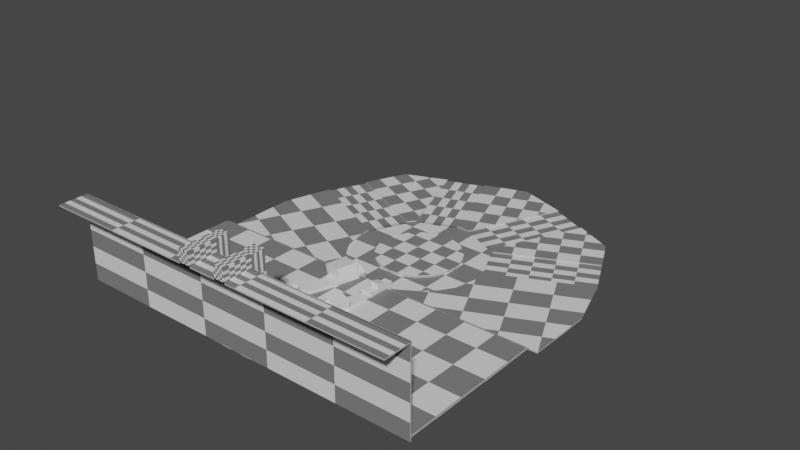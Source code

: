 # Source: level_1_blockout.blend  (saved by Blender 3.6.13; exported with 4.5.12 LTS)
import bpy
from mathutils import Matrix  # noqa: F401  (used for matrix-valued properties, if any)

bpy.ops.wm.read_factory_settings(use_empty=True)
scene = bpy.context.scene
scene.name = 'Scene'

# ---- collections
col_collection_2 = bpy.data.collections.new('Collection 2'); scene.collection.children.link(col_collection_2)

# ---- images (referenced by path relative to the original .blend; pixels are not part of the script)
import os
ASSET_DIR = os.environ.get("B2B_ASSET_DIR", "")  # directory of the original .blend (textures are referenced by path, not embedded)
HERE = os.path.dirname(os.path.abspath(__file__))  # packed textures are extracted next to this script under _unpacked/

def load_image(name, relpath, width, height, colorspace="sRGB"):
    """Load a texture the original file referenced (path relative to the .blend, or extracted next to this script)."""
    p = next((c for c in (os.path.join(HERE, relpath), os.path.join(ASSET_DIR, relpath)) if relpath and os.path.exists(c)), "")
    if p:
        img = bpy.data.images.load(p, check_existing=True)
        img.name = name
    else:  # same state as the original file: an image datablock whose file is absent (Cycles renders it pink)
        img = bpy.data.images.new(name, width, height)
        img.source = "FILE"
        img.filepath = "//" + (relpath or name)
    img.colorspace_settings.name = colorspace
    return img
img_templategrid_albedo_png = load_image('templategrid_albedo.png', 'templategrid_albedo.png', 1024, 1024, 'sRGB')

# ---- materials (node trees are filled in below, after node groups)
mat_material = bpy.data.materials.new('Material')
mat_material.alpha_threshold = 0.0
mat_material.use_transparent_shadow = False
mat_material.roughness = 0.5
mat_material.line_color = (0.0, 0.0, 0.0, 1.0)

# ---- material node trees
mat_material.use_nodes = True; mat_material.node_tree.nodes.clear()
_N = mat_material.node_tree.nodes; _L = mat_material.node_tree.links
n0 = _N.new('ShaderNodeOutputMaterial'); n0.name = 'Material Output'; n0.location = (300, 300)
n1 = _N.new('ShaderNodeBsdfPrincipled'); n1.name = 'Principled BSDF'; n1.location = (10, 300)
n1.distribution = 'GGX'
n1.subsurface_method = 'RANDOM_WALK_SKIN'
n1.inputs[3].default_value = 1.45
n1.inputs[27].default_value = (0.0, 0.0, 0.0, 1.0)
n1.inputs[28].default_value = 1.0
n2 = _N.new('ShaderNodeTexImage'); n2.name = 'Image Texture'; n2.location = (-722, 98)
n2.image = img_templategrid_albedo_png
n3 = _N.new('ShaderNodeTexChecker'); n3.name = 'Checker Texture.001'; n3.location = (-447, 263)
_L.new(n1.outputs[0], n0.inputs[0])
_L.new(n3.outputs[0], n1.inputs[0])
n0.is_active_output = True

# ---- world
world_world = bpy.data.worlds.new('World'); scene.world = world_world
world_world.use_nodes = True; world_world.node_tree.nodes.clear()
_N = world_world.node_tree.nodes; _L = world_world.node_tree.links
n0 = _N.new('ShaderNodeOutputWorld'); n0.name = 'World Output'; n0.location = (300, 300)
n1 = _N.new('ShaderNodeBackground'); n1.name = 'Background'; n1.location = (10, 300)
n1.inputs[0].default_value = (0.05088, 0.05088, 0.05088, 1.0)
_L.new(n1.outputs[0], n0.inputs[0])
n0.is_active_output = True
world_world.color = (0.05088, 0.05088, 0.05088)
world_world.use_sun_shadow = False
world_world.sun_shadow_jitter_overblur = 0.0

# ---- meshes
me_cylinder_003 = bpy.data.meshes.new('Cylinder.003')
me_cylinder_003.from_pydata([(2.98e-08, 1.0, -3.0), (2.98e-08, 1.0, 3.0), (0.1951, 0.9808, -3.0), (0.1951, 0.9808, 3.0), (0.3827, 0.9239, -3.0), (0.3827, 0.9239, 3.0), (0.5556, 0.8315, -3.0), (0.5556, 0.8315, 3.0), (0.7071, 0.7071, -3.0), (0.7071, 0.7071, 3.0), (0.8315, 0.5556, -3.0), (0.8315, 0.5556, 3.0), (0.9239, 0.3827, -3.0), (0.9239, 0.3827, 3.0), (0.9808, 0.1951, -3.0), (0.9808, 0.1951, 3.0), (1.0, -1.431e-06, -3.0), (1.0, -1.431e-06, 3.0), (0.9808, -0.1951, -3.0), (0.9808, -0.1951, 3.0), (0.9239, -0.3827, -3.0), (0.9239, -0.3827, 3.0), (0.8315, -0.5556, -3.0), (0.8315, -0.5556, 3.0), (0.7071, -0.7071, -3.0), (0.7071, -0.7071, 3.0), (0.5556, -0.8315, -3.0), (0.5556, -0.8315, 3.0), (0.3827, -0.9239, -3.0), (0.3827, -0.9239, 3.0), (0.1951, -0.9808, -3.0), (0.1951, -0.9808, 3.0), (2.98e-08, -1.0, -3.0), (2.98e-08, -1.0, 3.0), (-0.1951, -0.9808, -3.0), (-0.1951, -0.9808, 3.0), (-0.3827, -0.9239, -3.0), (-0.3827, -0.9239, 3.0), (-0.5556, -0.8315, -3.0), (-0.5556, -0.8315, 3.0), (-0.7071, -0.7071, -3.0), (-0.7071, -0.7071, 3.0), (-0.8315, -0.5556, -3.0), (-0.8315, -0.5556, 3.0), (-0.9239, -0.3827, -3.0), (-0.9239, -0.3827, 3.0), (-0.9808, -0.1951, -3.0), (-0.9808, -0.1951, 3.0), (-1.0, -1.431e-06, -3.0), (-1.0, -1.431e-06, 3.0), (-0.9808, 0.1951, -3.0), (-0.9808, 0.1951, 3.0), (-0.9239, 0.3827, -3.0), (-0.9239, 0.3827, 3.0), (-0.8315, 0.5556, -3.0), (-0.8315, 0.5556, 3.0), (-0.7071, 0.7071, -3.0), (-0.7071, 0.7071, 3.0), (-0.5556, 0.8315, -3.0), (-0.5556, 0.8315, 3.0), (-0.3827, 0.9239, -3.0), (-0.3827, 0.9239, 3.0), (-0.1951, 0.9808, -3.0), (-0.1951, 0.9808, 3.0)], [], [(0, 1, 3, 2), (2, 3, 5, 4), (4, 5, 7, 6), (6, 7, 9, 8), (8, 9, 11, 10), (10, 11, 13, 12), (12, 13, 15, 14), (14, 15, 17, 16), (16, 17, 19, 18), (18, 19, 21, 20), (20, 21, 23, 22), (22, 23, 25, 24), (24, 25, 27, 26), (26, 27, 29, 28), (28, 29, 31, 30), (30, 31, 33, 32), (32, 33, 35, 34), (34, 35, 37, 36), (36, 37, 39, 38), (38, 39, 41, 40), (40, 41, 43, 42), (42, 43, 45, 44), (44, 45, 47, 46), (46, 47, 49, 48), (48, 49, 51, 50), (50, 51, 53, 52), (52, 53, 55, 54), (54, 55, 57, 56), (56, 57, 59, 58), (58, 59, 61, 60), (3, 1, 63, 61, 59, 57, 55, 53, 51, 49, 47, 45, 43, 41, 39, 37, 35, 33, 31, 29, 27, 25, 23, 21, 19, 17, 15, 13, 11, 9, 7, 5), (60, 61, 63, 62), (62, 63, 1, 0), (0, 2, 4, 6, 8, 10, 12, 14, 16, 18, 20, 22, 24, 26, 28, 30, 32, 34, 36, 38, 40, 42, 44, 46, 48, 50, 52, 54, 56, 58, 60, 62)])
_uv = me_cylinder_003.uv_layers.new(name='UVMap')
_uv.uv.foreach_set('vector', [1.0, 0.5, 1.0, 1.0, 0.9688, 1.0, 0.9688, 0.5, 0.9688, 0.5, 0.9688, 1.0, 0.9375, 1.0, 0.9375, 0.5, 0.9375, 0.5, 0.9375, 1.0, 0.9062, 1.0, 0.9062, 0.5, 0.9062, 0.5, 0.9062, 1.0, 0.875, 1.0, 0.875, 0.5, 0.875, 0.5, 0.875, 1.0, 0.8438, 1.0, 0.8438, 0.5, 0.8438, 0.5, 0.8438, 1.0, 0.8125, 1.0, 0.8125, 0.5, 0.8125, 0.5, 0.8125, 1.0, 0.7812, 1.0, 0.7812, 0.5, 0.7812, 0.5, 0.7812, 1.0, 0.75, 1.0, 0.75, 0.5, 0.75, 0.5, 0.75, 1.0, 0.7188, 1.0, 0.7188, 0.5, 0.7188, 0.5, 0.7188, 1.0, 0.6875, 1.0, 0.6875, 0.5, 0.6875, 0.5, 0.6875, 1.0, 0.6562, 1.0, 0.6562, 0.5, 0.6562, 0.5, 0.6562, 1.0, 0.625, 1.0, 0.625, 0.5, 0.625, 0.5, 0.625, 1.0, 0.5938, 1.0, 0.5938, 0.5, 0.5938, 0.5, 0.5938, 1.0, 0.5625, 1.0, 0.5625, 0.5, 0.5625, 0.5, 0.5625, 1.0, 0.5312, 1.0, 0.5312, 0.5, 0.5312, 0.5, 0.5312, 1.0, 0.5, 1.0, 0.5, 0.5, 0.5, 0.5, 0.5, 1.0, 0.4688, 1.0, 0.4688, 0.5, 0.4688, 0.5, 0.4688, 1.0, 0.4375, 1.0, 0.4375, 0.5, 0.4375, 0.5, 0.4375, 1.0, 0.4062, 1.0, 0.4062, 0.5, 0.4062, 0.5, 0.4062, 1.0, 0.375, 1.0, 0.375, 0.5, 0.375, 0.5, 0.375, 1.0, 0.3438, 1.0, 0.3438, 0.5, 0.3438, 0.5, 0.3438, 1.0, 0.3125, 1.0, 0.3125, 0.5, 0.3125, 0.5, 0.3125, 1.0, 0.2812, 1.0, 0.2812, 0.5, 0.2812, 0.5, 0.2812, 1.0, 0.25, 1.0, 0.25, 0.5, 0.25, 0.5, 0.25, 1.0, 0.2188, 1.0, 0.2188, 0.5, 0.2188, 0.5, 0.2188, 1.0, 0.1875, 1.0, 0.1875, 0.5, 0.1875, 0.5, 0.1875, 1.0, 0.1562, 1.0, 0.1562, 0.5, 0.1562, 0.5, 0.1562, 1.0, 0.125, 1.0, 0.125, 0.5, 0.125, 0.5, 0.125, 1.0, 0.09375, 1.0, 0.09375, 0.5, 0.09375, 0.5, 0.09375, 1.0, 0.0625, 1.0, 0.0625, 0.5, 0.2968, 0.4854, 0.25, 0.49, 0.2032, 0.4854, 0.1582, 0.4717, 0.1167, 0.4496, 0.08029, 0.4197, 0.05045, 0.3833, 0.02827, 0.3418, 0.01461, 0.2968, 0.01, 0.25, 0.01461, 0.2032, 0.02827, 0.1582, 0.05045, 0.1167, 0.08029, 0.08029, 0.1167, 0.05045, 0.1582, 0.02827, 0.2032, 0.01461, 0.25, 0.01, 0.2968, 0.01461, 0.3418, 0.02827, 0.3833, 0.05045, 0.4197, 0.08029, 0.4496, 0.1167, 0.4717, 0.1582, 0.4854, 0.2032, 0.49, 0.25, 0.4854, 0.2968, 0.4717, 0.3418, 0.4496, 0.3833, 0.4197, 0.4197, 0.3833, 0.4496, 0.3418, 0.4717, 0.0625, 0.5, 0.0625, 1.0, 0.03125, 1.0, 0.03125, 0.5, 0.03125, 0.5, 0.03125, 1.0, 0.0, 1.0, 0.0, 0.5, 0.75, 0.49, 0.7968, 0.4854, 0.8418, 0.4717, 0.8833, 0.4496, 0.9197, 0.4197, 0.9496, 0.3833, 0.9717, 0.3418, 0.9854, 0.2968, 0.99, 0.25, 0.9854, 0.2032, 0.9717, 0.1582, 0.9496, 0.1167, 0.9197, 0.08029, 0.8833, 0.05045, 0.8418, 0.02827, 0.7968, 0.01461, 0.75, 0.01, 0.7032, 0.01461, 0.6582, 0.02827, 0.6167, 0.05045, 0.5803, 0.08029, 0.5504, 0.1167, 0.5283, 0.1582, 0.5146, 0.2032, 0.51, 0.25, 0.5146, 0.2968, 0.5283, 0.3418, 0.5504, 0.3833, 0.5803, 0.4197, 0.6167, 0.4496, 0.6582, 0.4717, 0.7032, 0.4854])
me_cylinder_003.materials.append(mat_material)
me_cylinder_003.update()
me_cylinder_004 = bpy.data.meshes.new('Cylinder.004')
me_cylinder_004.from_pydata([(0.0, 1.0, -3.0), (0.0, 1.0, 3.0), (0.1951, 0.9808, -3.0), (0.1951, 0.9808, 3.0), (0.3827, 0.9239, -3.0), (0.3827, 0.9239, 3.0), (0.5556, 0.8315, -3.0), (0.5556, 0.8315, 3.0), (0.7071, 0.7071, -3.0), (0.7071, 0.7071, 3.0), (0.8315, 0.5556, -3.0), (0.8315, 0.5556, 3.0), (0.9239, 0.3827, -3.0), (0.9239, 0.3827, 3.0), (0.9808, 0.1951, -3.0), (0.9808, 0.1951, 3.0), (1.0, -4.768e-07, -3.0), (1.0, -4.768e-07, 3.0), (0.9808, -0.1951, -3.0), (0.9808, -0.1951, 3.0), (0.9239, -0.3827, -3.0), (0.9239, -0.3827, 3.0), (0.8315, -0.5556, -3.0), (0.8315, -0.5556, 3.0), (0.7071, -0.7071, -3.0), (0.7071, -0.7071, 3.0), (0.5556, -0.8315, -3.0), (0.5556, -0.8315, 3.0), (0.3827, -0.9239, -3.0), (0.3827, -0.9239, 3.0), (0.1951, -0.9808, -3.0), (0.1951, -0.9808, 3.0), (0.0, -1.0, -3.0), (0.0, -1.0, 3.0), (-0.1951, -0.9808, -3.0), (-0.1951, -0.9808, 3.0), (-0.3827, -0.9239, -3.0), (-0.3827, -0.9239, 3.0), (-0.5556, -0.8315, -3.0), (-0.5556, -0.8315, 3.0), (-0.7071, -0.7071, -3.0), (-0.7071, -0.7071, 3.0), (-0.8315, -0.5556, -3.0), (-0.8315, -0.5556, 3.0), (-0.9239, -0.3827, -3.0), (-0.9239, -0.3827, 3.0), (-0.9808, -0.1951, -3.0), (-0.9808, -0.1951, 3.0), (-1.0, -4.768e-07, -3.0), (-1.0, -4.768e-07, 3.0), (-0.9808, 0.1951, -3.0), (-0.9808, 0.1951, 3.0), (-0.9239, 0.3827, -3.0), (-0.9239, 0.3827, 3.0), (-0.8315, 0.5556, -3.0), (-0.8315, 0.5556, 3.0), (-0.7071, 0.7071, -3.0), (-0.7071, 0.7071, 3.0), (-0.5556, 0.8315, -3.0), (-0.5556, 0.8315, 3.0), (-0.3827, 0.9239, -3.0), (-0.3827, 0.9239, 3.0), (-0.1951, 0.9808, -3.0), (-0.1951, 0.9808, 3.0)], [], [(0, 1, 3, 2), (2, 3, 5, 4), (4, 5, 7, 6), (6, 7, 9, 8), (8, 9, 11, 10), (10, 11, 13, 12), (12, 13, 15, 14), (14, 15, 17, 16), (16, 17, 19, 18), (18, 19, 21, 20), (20, 21, 23, 22), (22, 23, 25, 24), (24, 25, 27, 26), (26, 27, 29, 28), (28, 29, 31, 30), (30, 31, 33, 32), (32, 33, 35, 34), (34, 35, 37, 36), (36, 37, 39, 38), (38, 39, 41, 40), (40, 41, 43, 42), (42, 43, 45, 44), (44, 45, 47, 46), (46, 47, 49, 48), (48, 49, 51, 50), (50, 51, 53, 52), (52, 53, 55, 54), (54, 55, 57, 56), (56, 57, 59, 58), (58, 59, 61, 60), (3, 1, 63, 61, 59, 57, 55, 53, 51, 49, 47, 45, 43, 41, 39, 37, 35, 33, 31, 29, 27, 25, 23, 21, 19, 17, 15, 13, 11, 9, 7, 5), (60, 61, 63, 62), (62, 63, 1, 0), (0, 2, 4, 6, 8, 10, 12, 14, 16, 18, 20, 22, 24, 26, 28, 30, 32, 34, 36, 38, 40, 42, 44, 46, 48, 50, 52, 54, 56, 58, 60, 62)])
_uv = me_cylinder_004.uv_layers.new(name='UVMap')
_uv.uv.foreach_set('vector', [1.0, 0.5, 1.0, 1.0, 0.9688, 1.0, 0.9688, 0.5, 0.9688, 0.5, 0.9688, 1.0, 0.9375, 1.0, 0.9375, 0.5, 0.9375, 0.5, 0.9375, 1.0, 0.9062, 1.0, 0.9062, 0.5, 0.9062, 0.5, 0.9062, 1.0, 0.875, 1.0, 0.875, 0.5, 0.875, 0.5, 0.875, 1.0, 0.8438, 1.0, 0.8438, 0.5, 0.8438, 0.5, 0.8438, 1.0, 0.8125, 1.0, 0.8125, 0.5, 0.8125, 0.5, 0.8125, 1.0, 0.7812, 1.0, 0.7812, 0.5, 0.7812, 0.5, 0.7812, 1.0, 0.75, 1.0, 0.75, 0.5, 0.75, 0.5, 0.75, 1.0, 0.7188, 1.0, 0.7188, 0.5, 0.7188, 0.5, 0.7188, 1.0, 0.6875, 1.0, 0.6875, 0.5, 0.6875, 0.5, 0.6875, 1.0, 0.6562, 1.0, 0.6562, 0.5, 0.6562, 0.5, 0.6562, 1.0, 0.625, 1.0, 0.625, 0.5, 0.625, 0.5, 0.625, 1.0, 0.5938, 1.0, 0.5938, 0.5, 0.5938, 0.5, 0.5938, 1.0, 0.5625, 1.0, 0.5625, 0.5, 0.5625, 0.5, 0.5625, 1.0, 0.5312, 1.0, 0.5312, 0.5, 0.5312, 0.5, 0.5312, 1.0, 0.5, 1.0, 0.5, 0.5, 0.5, 0.5, 0.5, 1.0, 0.4688, 1.0, 0.4688, 0.5, 0.4688, 0.5, 0.4688, 1.0, 0.4375, 1.0, 0.4375, 0.5, 0.4375, 0.5, 0.4375, 1.0, 0.4062, 1.0, 0.4062, 0.5, 0.4062, 0.5, 0.4062, 1.0, 0.375, 1.0, 0.375, 0.5, 0.375, 0.5, 0.375, 1.0, 0.3438, 1.0, 0.3438, 0.5, 0.3438, 0.5, 0.3438, 1.0, 0.3125, 1.0, 0.3125, 0.5, 0.3125, 0.5, 0.3125, 1.0, 0.2812, 1.0, 0.2812, 0.5, 0.2812, 0.5, 0.2812, 1.0, 0.25, 1.0, 0.25, 0.5, 0.25, 0.5, 0.25, 1.0, 0.2188, 1.0, 0.2188, 0.5, 0.2188, 0.5, 0.2188, 1.0, 0.1875, 1.0, 0.1875, 0.5, 0.1875, 0.5, 0.1875, 1.0, 0.1562, 1.0, 0.1562, 0.5, 0.1562, 0.5, 0.1562, 1.0, 0.125, 1.0, 0.125, 0.5, 0.125, 0.5, 0.125, 1.0, 0.09375, 1.0, 0.09375, 0.5, 0.09375, 0.5, 0.09375, 1.0, 0.0625, 1.0, 0.0625, 0.5, 0.2968, 0.4854, 0.25, 0.49, 0.2032, 0.4854, 0.1582, 0.4717, 0.1167, 0.4496, 0.08029, 0.4197, 0.05045, 0.3833, 0.02827, 0.3418, 0.01461, 0.2968, 0.01, 0.25, 0.01461, 0.2032, 0.02827, 0.1582, 0.05045, 0.1167, 0.08029, 0.08029, 0.1167, 0.05045, 0.1582, 0.02827, 0.2032, 0.01461, 0.25, 0.01, 0.2968, 0.01461, 0.3418, 0.02827, 0.3833, 0.05045, 0.4197, 0.08029, 0.4496, 0.1167, 0.4717, 0.1582, 0.4854, 0.2032, 0.49, 0.25, 0.4854, 0.2968, 0.4717, 0.3418, 0.4496, 0.3833, 0.4197, 0.4197, 0.3833, 0.4496, 0.3418, 0.4717, 0.0625, 0.5, 0.0625, 1.0, 0.03125, 1.0, 0.03125, 0.5, 0.03125, 0.5, 0.03125, 1.0, 0.0, 1.0, 0.0, 0.5, 0.75, 0.49, 0.7968, 0.4854, 0.8418, 0.4717, 0.8833, 0.4496, 0.9197, 0.4197, 0.9496, 0.3833, 0.9717, 0.3418, 0.9854, 0.2968, 0.99, 0.25, 0.9854, 0.2032, 0.9717, 0.1582, 0.9496, 0.1167, 0.9197, 0.08029, 0.8833, 0.05045, 0.8418, 0.02827, 0.7968, 0.01461, 0.75, 0.01, 0.7032, 0.01461, 0.6582, 0.02827, 0.6167, 0.05045, 0.5803, 0.08029, 0.5504, 0.1167, 0.5283, 0.1582, 0.5146, 0.2032, 0.51, 0.25, 0.5146, 0.2968, 0.5283, 0.3418, 0.5504, 0.3833, 0.5803, 0.4197, 0.6167, 0.4496, 0.6582, 0.4717, 0.7032, 0.4854])
me_cylinder_004.materials.append(mat_material)
me_cylinder_004.update()
me_cube_014 = bpy.data.meshes.new('Cube.014')
me_cube_014.from_pydata([(-1.0, -1.0, -1.0), (-1.0, -1.0, 1.0), (-1.0, 1.0, -1.0), (-1.0, 1.0, 1.0), (1.0, -1.0, -1.0), (1.0, -1.0, 1.0), (1.0, 1.0, -1.0), (1.0, 1.0, 1.0)], [], [(0, 1, 3, 2), (2, 3, 7, 6), (6, 7, 5, 4), (4, 5, 1, 0), (2, 6, 4, 0), (7, 3, 1, 5)])
_uv = me_cube_014.uv_layers.new(name='UVMap')
_uv.uv.foreach_set('vector', [0.375, 0.0, 0.625, 0.0, 0.625, 0.25, 0.375, 0.25, 0.375, 0.25, 0.625, 0.25, 0.625, 0.5, 0.375, 0.5, 0.375, 0.5, 0.625, 0.5, 0.625, 0.75, 0.375, 0.75, 0.375, 0.75, 0.625, 0.75, 0.625, 1.0, 0.375, 1.0, 0.125, 0.5, 0.375, 0.5, 0.375, 0.75, 0.125, 0.75, 0.625, 0.5, 0.875, 0.5, 0.875, 0.75, 0.625, 0.75])
me_cube_014.update()
me_cube_015 = bpy.data.meshes.new('Cube.015')
me_cube_015.from_pydata([(-1.0, -0.6, -1.0), (-1.0, -0.6, 13.0), (-1.0, 0.4, -1.0), (-1.0, 0.4, 13.0), (1.489, -0.6, -1.0), (1.0, -0.6, 13.0), (1.489, 0.4, -1.0), (1.0, 0.4, 13.0)], [], [(0, 1, 3, 2), (2, 3, 7, 6), (6, 7, 5, 4), (4, 5, 1, 0), (2, 6, 4, 0), (7, 3, 1, 5)])
_uv = me_cube_015.uv_layers.new(name='UVMap')
_uv.uv.foreach_set('vector', [0.375, 0.0, 0.625, 0.0, 0.625, 0.25, 0.375, 0.25, 0.375, 0.25, 0.625, 0.25, 0.625, 0.5, 0.375, 0.5, 0.375, 0.5, 0.625, 0.5, 0.625, 0.75, 0.375, 0.75, 0.375, 0.75, 0.625, 0.75, 0.625, 1.0, 0.375, 1.0, 0.125, 0.5, 0.375, 0.5, 0.375, 0.75, 0.125, 0.75, 0.625, 0.5, 0.875, 0.5, 0.875, 0.75, 0.625, 0.75])
me_cube_015.materials.append(mat_material)
me_cube_015.update()
me_cube_016 = bpy.data.meshes.new('Cube.016')
me_cube_016.from_pydata([(-1.0, -0.6, -1.0), (-1.0, -0.6, 13.0), (-1.0, 0.4, -1.0), (-1.0, 0.4, 13.0), (1.0, -0.6, -1.0), (1.0, -0.6, 13.0), (1.0, 0.4, -1.0), (1.0, 0.4, 13.0)], [], [(0, 1, 3, 2), (2, 3, 7, 6), (6, 7, 5, 4), (4, 5, 1, 0), (2, 6, 4, 0), (7, 3, 1, 5)])
_uv = me_cube_016.uv_layers.new(name='UVMap')
_uv.uv.foreach_set('vector', [0.375, 0.0, 0.625, 0.0, 0.625, 0.25, 0.375, 0.25, 0.375, 0.25, 0.625, 0.25, 0.625, 0.5, 0.375, 0.5, 0.375, 0.5, 0.625, 0.5, 0.625, 0.75, 0.375, 0.75, 0.375, 0.75, 0.625, 0.75, 0.625, 1.0, 0.375, 1.0, 0.125, 0.5, 0.375, 0.5, 0.375, 0.75, 0.125, 0.75, 0.625, 0.5, 0.875, 0.5, 0.875, 0.75, 0.625, 0.75])
me_cube_016.materials.append(mat_material)
me_cube_016.update()
me_cube_017 = bpy.data.meshes.new('Cube.017')
me_cube_017.from_pydata([(-1.0, -1.0, -1.0), (-1.0, -1.0, 1.0), (-1.0, 1.0, -1.0), (-1.0, 1.0, 1.0), (1.0, -1.0, -1.0), (1.0, -1.0, 1.0), (1.0, 1.0, -1.0), (1.0, 1.0, 1.0)], [], [(0, 1, 3, 2), (2, 3, 7, 6), (6, 7, 5, 4), (4, 5, 1, 0), (2, 6, 4, 0), (7, 3, 1, 5)])
_uv = me_cube_017.uv_layers.new(name='UVMap')
_uv.uv.foreach_set('vector', [0.375, 0.0, 0.625, 0.0, 0.625, 0.25, 0.375, 0.25, 0.375, 0.25, 0.625, 0.25, 0.625, 0.5, 0.375, 0.5, 0.375, 0.5, 0.625, 0.5, 0.625, 0.75, 0.375, 0.75, 0.375, 0.75, 0.625, 0.75, 0.625, 1.0, 0.375, 1.0, 0.125, 0.5, 0.375, 0.5, 0.375, 0.75, 0.125, 0.75, 0.625, 0.5, 0.875, 0.5, 0.875, 0.75, 0.625, 0.75])
me_cube_017.materials.append(mat_material)
me_cube_017.update()
me_cube_018 = bpy.data.meshes.new('Cube.018')
me_cube_018.from_pydata([(-1.0, -1.0, -1.0), (-1.0, -1.0, 1.0), (-1.0, 1.0, -1.0), (-1.0, 1.0, 1.0), (1.0, -1.0, -1.0), (1.0, -1.0, 1.0), (1.0, 1.0, -1.0), (1.0, 1.0, 1.0)], [], [(0, 1, 3, 2), (2, 3, 7, 6), (6, 7, 5, 4), (4, 5, 1, 0), (2, 6, 4, 0), (7, 3, 1, 5)])
_uv = me_cube_018.uv_layers.new(name='UVMap')
_uv.uv.foreach_set('vector', [0.375, 0.0, 0.625, 0.0, 0.625, 0.25, 0.375, 0.25, 0.375, 0.25, 0.625, 0.25, 0.625, 0.5, 0.375, 0.5, 0.375, 0.5, 0.625, 0.5, 0.625, 0.75, 0.375, 0.75, 0.375, 0.75, 0.625, 0.75, 0.625, 1.0, 0.375, 1.0, 0.125, 0.5, 0.375, 0.5, 0.375, 0.75, 0.125, 0.75, 0.625, 0.5, 0.875, 0.5, 0.875, 0.75, 0.625, 0.75])
me_cube_018.materials.append(mat_material)
me_cube_018.update()
me_cube_019 = bpy.data.meshes.new('Cube.019')
me_cube_019.from_pydata([(-1.0, -1.0, -1.0), (-1.0, -1.0, 1.0), (-1.0, 1.0, -1.0), (-1.0, 1.0, 1.0), (1.0, -1.0, -1.0), (1.0, -1.0, 1.0), (1.0, 1.0, -1.0), (1.0, 1.0, 1.0)], [], [(0, 1, 3, 2), (2, 3, 7, 6), (6, 7, 5, 4), (4, 5, 1, 0), (2, 6, 4, 0), (7, 3, 1, 5)])
_uv = me_cube_019.uv_layers.new(name='UVMap')
_uv.uv.foreach_set('vector', [0.375, 0.0, 0.625, 0.0, 0.625, 0.25, 0.375, 0.25, 0.375, 0.25, 0.625, 0.25, 0.625, 0.5, 0.375, 0.5, 0.375, 0.5, 0.625, 0.5, 0.625, 0.75, 0.375, 0.75, 0.375, 0.75, 0.625, 0.75, 0.625, 1.0, 0.375, 1.0, 0.125, 0.5, 0.375, 0.5, 0.375, 0.75, 0.125, 0.75, 0.625, 0.5, 0.875, 0.5, 0.875, 0.75, 0.625, 0.75])
me_cube_019.update()
me_cube_020 = bpy.data.meshes.new('Cube.020')
me_cube_020.from_pydata([(-1.0, -1.0, -1.0), (-1.0, -1.0, 2.6), (-1.0, 1.0, -1.0), (-1.0, 1.0, 2.6), (1.0, -1.0, -1.0), (1.0, -1.0, 2.6), (1.0, 1.0, -1.0), (1.0, 1.0, 2.6)], [], [(0, 1, 3, 2), (2, 3, 7, 6), (6, 7, 5, 4), (4, 5, 1, 0), (2, 6, 4, 0), (7, 3, 1, 5)])
_uv = me_cube_020.uv_layers.new(name='UVMap')
_uv.uv.foreach_set('vector', [0.375, 0.0, 0.625, 0.0, 0.625, 0.25, 0.375, 0.25, 0.375, 0.25, 0.625, 0.25, 0.625, 0.5, 0.375, 0.5, 0.375, 0.5, 0.625, 0.5, 0.625, 0.75, 0.375, 0.75, 0.375, 0.75, 0.625, 0.75, 0.625, 1.0, 0.375, 1.0, 0.125, 0.5, 0.375, 0.5, 0.375, 0.75, 0.125, 0.75, 0.625, 0.5, 0.875, 0.5, 0.875, 0.75, 0.625, 0.75])
me_cube_020.update()
me_cube_021 = bpy.data.meshes.new('Cube.021')
me_cube_021.from_pydata([(-1.0, -1.0, -1.0), (-1.0, -1.0, 2.6), (-1.0, 1.0, -1.0), (-1.0, 1.0, 2.6), (1.0, -1.0, -1.0), (1.0, -1.0, 2.6), (1.0, 1.0, -1.0), (1.0, 1.0, 2.6)], [], [(0, 1, 3, 2), (2, 3, 7, 6), (6, 7, 5, 4), (4, 5, 1, 0), (2, 6, 4, 0), (7, 3, 1, 5)])
_uv = me_cube_021.uv_layers.new(name='UVMap')
_uv.uv.foreach_set('vector', [0.375, 0.0, 0.625, 0.0, 0.625, 0.25, 0.375, 0.25, 0.375, 0.25, 0.625, 0.25, 0.625, 0.5, 0.375, 0.5, 0.375, 0.5, 0.625, 0.5, 0.625, 0.75, 0.375, 0.75, 0.375, 0.75, 0.625, 0.75, 0.625, 1.0, 0.375, 1.0, 0.125, 0.5, 0.375, 0.5, 0.375, 0.75, 0.125, 0.75, 0.625, 0.5, 0.875, 0.5, 0.875, 0.75, 0.625, 0.75])
me_cube_021.update()
me_cube_022 = bpy.data.meshes.new('Cube.022')
me_cube_022.from_pydata([(-1.0, -1.0, -1.0), (-1.0, -1.0, 1.0), (-1.0, 1.0, -1.0), (-1.0, 1.0, 1.0), (1.0, -1.0, -1.0), (1.0, -1.0, 1.0), (1.0, 1.0, -1.0), (1.0, 1.0, 1.0)], [], [(0, 1, 3, 2), (2, 3, 7, 6), (6, 7, 5, 4), (4, 5, 1, 0), (2, 6, 4, 0), (7, 3, 1, 5)])
_uv = me_cube_022.uv_layers.new(name='UVMap')
_uv.uv.foreach_set('vector', [0.375, 0.0, 0.625, 0.0, 0.625, 0.25, 0.375, 0.25, 0.375, 0.25, 0.625, 0.25, 0.625, 0.5, 0.375, 0.5, 0.375, 0.5, 0.625, 0.5, 0.625, 0.75, 0.375, 0.75, 0.375, 0.75, 0.625, 0.75, 0.625, 1.0, 0.375, 1.0, 0.125, 0.5, 0.375, 0.5, 0.375, 0.75, 0.125, 0.75, 0.625, 0.5, 0.875, 0.5, 0.875, 0.75, 0.625, 0.75])
me_cube_022.update()
me_cube_023 = bpy.data.meshes.new('Cube.023')
me_cube_023.from_pydata([(-0.634, -1.0, -1.0), (0.4641, -1.0, 2.6), (-1.366, 1.0, -1.0), (-0.2679, 1.0, 2.6), (1.0, -1.0, -1.0), (1.0, -1.0, 2.6), (1.0, 1.0, -1.0), (1.0, 1.0, 2.6), (-1.366, 2.328e-09, -1.0), (-0.2679, -1.164e-09, 2.6), (1.0, 0.0, -1.0), (1.0, 0.0, 2.6), (-0.2679, -1.0, 0.8), (-1.0, 1.0, 0.8), (1.0, 1.0, 0.8), (1.0, -1.0, 0.8), (1.0, 0.0, 0.8), (-1.0, 1.164e-09, 0.8)], [], [(17, 9, 3, 13), (13, 3, 7, 14), (16, 11, 5, 15), (15, 5, 1, 12), (8, 10, 4, 0), (11, 9, 1, 5), (7, 3, 9, 11), (2, 6, 10, 8), (14, 7, 11, 16), (12, 1, 9, 17), (0, 12, 17, 8), (6, 14, 16, 10), (4, 15, 12, 0), (10, 16, 15, 4), (2, 13, 14, 6), (8, 17, 13, 2)])
_uv = me_cube_023.uv_layers.new(name='UVMap')
_uv.uv.foreach_set('vector', [0.5, 0.125, 0.625, 0.125, 0.625, 0.25, 0.5, 0.25, 0.5, 0.25, 0.625, 0.25, 0.625, 0.5, 0.5, 0.5, 0.5, 0.625, 0.625, 0.625, 0.625, 0.75, 0.5, 0.75, 0.5, 0.75, 0.625, 0.75, 0.625, 1.0, 0.5, 1.0, 0.125, 0.625, 0.375, 0.625, 0.375, 0.75, 0.125, 0.75, 0.625, 0.625, 0.875, 0.625, 0.875, 0.75, 0.625, 0.75, 0.625, 0.5, 0.875, 0.5, 0.875, 0.625, 0.625, 0.625, 0.125, 0.5, 0.375, 0.5, 0.375, 0.625, 0.125, 0.625, 0.5, 0.5, 0.625, 0.5, 0.625, 0.625, 0.5, 0.625, 0.5, 0.0, 0.625, 0.0, 0.625, 0.125, 0.5, 0.125, 0.375, 0.0, 0.5, 0.0, 0.5, 0.125, 0.375, 0.125, 0.375, 0.5, 0.5, 0.5, 0.5, 0.625, 0.375, 0.625, 0.375, 0.75, 0.5, 0.75, 0.5, 1.0, 0.375, 1.0, 0.375, 0.625, 0.5, 0.625, 0.5, 0.75, 0.375, 0.75, 0.375, 0.25, 0.5, 0.25, 0.5, 0.5, 0.375, 0.5, 0.375, 0.125, 0.5, 0.125, 0.5, 0.25, 0.375, 0.25])
me_cube_023.update()
me_cube_024 = bpy.data.meshes.new('Cube.024')
me_cube_024.from_pydata([(-1.0, -1.0, -1.0), (-1.0, -1.0, 1.0), (-0.02163, 1.0, -1.0), (-0.02163, 1.0, 1.0), (1.0, -1.0, -1.0), (1.0, -1.0, 1.0), (1.0, 1.0, -1.0), (1.0, 1.0, 1.0)], [], [(0, 1, 3, 2), (2, 3, 7, 6), (6, 7, 5, 4), (4, 5, 1, 0), (2, 6, 4, 0), (7, 3, 1, 5)])
_uv = me_cube_024.uv_layers.new(name='UVMap')
_uv.uv.foreach_set('vector', [0.375, 0.0, 0.625, 0.0, 0.625, 0.25, 0.375, 0.25, 0.375, 0.25, 0.625, 0.25, 0.625, 0.5, 0.375, 0.5, 0.375, 0.5, 0.625, 0.5, 0.625, 0.75, 0.375, 0.75, 0.375, 0.75, 0.625, 0.75, 0.625, 1.0, 0.375, 1.0, 0.125, 0.5, 0.375, 0.5, 0.375, 0.75, 0.125, 0.75, 0.625, 0.5, 0.875, 0.5, 0.875, 0.75, 0.625, 0.75])
me_cube_024.update()
me_cube_025 = bpy.data.meshes.new('Cube.025')
me_cube_025.from_pydata([(-1.686, -1.0, -1.0), (-1.686, -1.0, 1.0), (1.0, -1.0, -1.0), (1.0, -1.0, 1.0), (-1.0, 1.0, -1.0), (-1.0, 0.3333, -1.0), (-1.0, -0.3333, -1.0), (-1.0, -0.3333, 1.0), (-1.0, 0.3333, 1.0), (-1.0, 1.0, 1.0), (1.0, -0.3333, -1.0), (1.0, 0.3333, -1.0), (1.0, 1.0, -1.0), (1.0, 1.0, 1.0), (1.0, 0.3333, 1.0), (1.0, -0.3333, 1.0), (-1.0, -0.3333, 2.534), (-1.0, 0.3333, 1.767), (1.0, 0.3333, 1.767), (1.0, -0.3333, 2.534)], [], [(10, 15, 3, 2), (2, 3, 1, 0), (6, 10, 2, 0), (15, 7, 1, 3), (13, 9, 8, 14), (7, 15, 19, 16), (4, 12, 11, 5), (5, 11, 10, 6), (12, 13, 14, 11), (11, 14, 15, 10), (0, 1, 7, 6), (6, 7, 8, 5), (5, 8, 9, 4), (18, 17, 16, 19), (8, 7, 16, 17), (15, 14, 18, 19), (14, 8, 17, 18), (9, 13, 12, 4)])
_uv = me_cube_025.uv_layers.new(name='UVMap')
_uv.uv.foreach_set('vector', [0.375, 0.7222, 0.625, 0.7222, 0.625, 0.75, 0.375, 0.75, 0.375, 0.75, 0.625, 0.75, 0.625, 1.0, 0.375, 1.0, 0.125, 0.7222, 0.375, 0.7222, 0.375, 0.75, 0.125, 0.75, 0.625, 0.7222, 0.875, 0.7222, 0.875, 0.75, 0.625, 0.75, 0.625, 0.6667, 0.875, 0.6667, 0.875, 0.6944, 0.625, 0.6944, 0.875, 0.7222, 0.625, 0.7222, 0.625, 0.7222, 0.875, 0.7222, 0.125, 0.6667, 0.375, 0.6667, 0.375, 0.6944, 0.125, 0.6944, 0.125, 0.6944, 0.375, 0.6944, 0.375, 0.7222, 0.125, 0.7222, 0.375, 0.6667, 0.625, 0.6667, 0.625, 0.6944, 0.375, 0.6944, 0.375, 0.6944, 0.625, 0.6944, 0.625, 0.7222, 0.375, 0.7222, 0.375, 0.0, 0.625, 0.0, 0.625, 0.02778, 0.375, 0.02778, 0.375, 0.02778, 0.625, 0.02778, 0.625, 0.05556, 0.375, 0.05556, 0.375, 0.05556, 0.625, 0.05556, 0.625, 0.08333, 0.375, 0.08333, 0.625, 0.6944, 0.875, 0.6944, 0.875, 0.7222, 0.625, 0.7222, 0.625, 0.05556, 0.625, 0.02778, 0.625, 0.02778, 0.625, 0.05556, 0.625, 0.7222, 0.625, 0.6944, 0.625, 0.6944, 0.625, 0.7222, 0.625, 0.6944, 0.875, 0.6944, 0.875, 0.6944, 0.625, 0.6944, 0.625, 0.08333, 0.625, 0.6667, 0.375, 0.6667, 0.375, 0.08333])
me_cube_025.update()
me_cube_028 = bpy.data.meshes.new('Cube.028')
me_cube_028.from_pydata([(-1.0, -1.0, -1.0), (-1.0, -1.0, 2.6), (-1.0, 1.0, -1.0), (-1.0, 1.0, 2.6), (1.0, -1.0, -1.0), (1.0, -1.0, 2.6), (1.0, 1.0, -1.0), (1.0, 1.0, 2.6)], [], [(0, 1, 3, 2), (2, 3, 7, 6), (6, 7, 5, 4), (4, 5, 1, 0), (2, 6, 4, 0), (7, 3, 1, 5)])
_uv = me_cube_028.uv_layers.new(name='UVMap')
_uv.uv.foreach_set('vector', [0.375, 0.0, 0.625, 0.0, 0.625, 0.25, 0.375, 0.25, 0.375, 0.25, 0.625, 0.25, 0.625, 0.5, 0.375, 0.5, 0.375, 0.5, 0.625, 0.5, 0.625, 0.75, 0.375, 0.75, 0.375, 0.75, 0.625, 0.75, 0.625, 1.0, 0.375, 1.0, 0.125, 0.5, 0.375, 0.5, 0.375, 0.75, 0.125, 0.75, 0.625, 0.5, 0.875, 0.5, 0.875, 0.75, 0.625, 0.75])
me_cube_028.update()
me_cube_030 = bpy.data.meshes.new('Cube.030')
me_cube_030.from_pydata([(-1.0, 1.0, -1.0), (-1.0, 1.0, 2.6), (1.0, 1.0, -1.0), (1.0, 1.0, 2.6), (-1.0, 0.191, -1.0), (-1.0, 0.191, 2.6), (1.0, 0.191, -1.0), (1.0, 0.191, 2.6)], [], [(4, 5, 1, 0), (0, 1, 3, 2), (3, 1, 5, 7), (0, 2, 6, 4), (2, 3, 7, 6), (5, 4, 6, 7)])
_uv = me_cube_030.uv_layers.new(name='UVMap')
_uv.uv.foreach_set('vector', [0.375, 0.125, 0.625, 0.125, 0.625, 0.25, 0.375, 0.25, 0.375, 0.25, 0.625, 0.25, 0.625, 0.5, 0.375, 0.5, 0.625, 0.5, 0.875, 0.5, 0.875, 0.625, 0.625, 0.625, 0.125, 0.5, 0.375, 0.5, 0.375, 0.625, 0.125, 0.625, 0.375, 0.5, 0.625, 0.5, 0.625, 0.625, 0.375, 0.625, 0.625, 0.125, 0.375, 0.125, 0.375, 0.625, 0.625, 0.625])
me_cube_030.update()
me_cube_031 = bpy.data.meshes.new('Cube.031')
me_cube_031.from_pydata([(-1.4, -1.0, -1.0), (-1.4, -1.0, 1.0), (-0.02163, 1.8, -1.0), (-0.02163, 1.8, 1.0), (0.7478, -1.0, -1.0), (0.7478, -1.0, 1.0), (1.0, 1.8, -1.0), (1.0, 1.8, 1.0), (-0.8885, 0.4, -1.0), (-0.8885, 0.4, 1.0), (0.7255, 0.4, -1.0), (0.7255, 0.4, 1.0)], [], [(8, 9, 3, 2), (2, 3, 7, 6), (10, 11, 5, 4), (4, 5, 1, 0), (8, 10, 4, 0), (11, 9, 1, 5), (7, 3, 9, 11), (2, 6, 10, 8), (6, 7, 11, 10), (0, 1, 9, 8)])
_uv = me_cube_031.uv_layers.new(name='UVMap')
_uv.uv.foreach_set('vector', [0.375, 0.125, 0.625, 0.125, 0.625, 0.25, 0.375, 0.25, 0.375, 0.25, 0.625, 0.25, 0.625, 0.5, 0.375, 0.5, 0.375, 0.625, 0.625, 0.625, 0.625, 0.75, 0.375, 0.75, 0.375, 0.75, 0.625, 0.75, 0.625, 1.0, 0.375, 1.0, 0.125, 0.625, 0.375, 0.625, 0.375, 0.75, 0.125, 0.75, 0.625, 0.625, 0.875, 0.625, 0.875, 0.75, 0.625, 0.75, 0.625, 0.5, 0.875, 0.5, 0.875, 0.625, 0.625, 0.625, 0.125, 0.5, 0.375, 0.5, 0.375, 0.625, 0.125, 0.625, 0.375, 0.5, 0.625, 0.5, 0.625, 0.625, 0.375, 0.625, 0.375, 0.0, 0.625, 0.0, 0.625, 0.125, 0.375, 0.125])
me_cube_031.update()
me_cube_032 = bpy.data.meshes.new('Cube.032')
me_cube_032.from_pydata([(-1.686, -0.01206, -1.0), (-1.686, -0.01206, 1.0), (-2.165, 4.931, -1.0), (-2.165, 4.947, 1.0), (0.3144, -0.01206, -1.0), (0.3144, -0.01206, 1.0), (0.3144, 4.931, -1.0), (0.3144, 4.947, 1.0), (-1.686, 4.221, -1.0), (-1.274, 3.803, -1.0), (-1.0, 3.38, -1.0), (-1.0, 2.855, -1.0), (-1.0, 2.327, -1.0), (-1.0, 1.786, -1.0), (-1.0, 1.223, -1.0), (-1.0, 0.6256, -1.0), (-1.0, 0.6256, 1.0), (-1.0, 1.223, 1.0), (-1.0, 1.786, 1.0), (-1.0, 2.325, 1.767), (-1.0, 2.853, 1.767), (-1.0, 3.38, 1.0), (-1.274, 3.84, 0.2331), (-1.686, 4.22, 1.767), (0.3144, 0.629, -1.0), (0.3144, 1.226, -1.0), (0.3144, 1.789, -1.0), (0.3144, 2.329, -1.0), (0.3144, 2.857, -1.0), (0.3144, 3.38, -1.0), (0.3144, 3.787, -1.0), (0.3144, 4.221, -1.0), (0.3144, 4.22, 1.767), (0.3144, 3.827, 0.2331), (0.3144, 3.382, 1.0), (0.3144, 2.855, 1.767), (0.3144, 2.327, 1.767), (0.3144, 1.789, 1.0), (0.3144, 1.226, 1.0), (0.3144, 0.629, 1.0), (-1.0, 0.6123, 2.534), (-1.0, 1.22, 1.767), (0.3144, 1.223, 1.767), (0.3144, 0.6156, 2.534), (-1.0, 3.38, 1.0), (-1.0, 3.687, 1.767), (0.3144, 3.676, 1.767), (0.3144, 3.382, 1.0)], [], [(8, 23, 3, 2), (2, 3, 7, 6), (24, 39, 5, 4), (4, 5, 1, 0), (15, 24, 4, 0), (39, 16, 1, 5), (7, 3, 23, 32), (32, 23, 22, 33), (34, 33, 46, 47), (34, 21, 20, 35), (35, 20, 19, 36), (36, 19, 18, 37), (37, 18, 17, 38), (16, 39, 43, 40), (2, 6, 31, 8), (8, 31, 30, 9), (9, 30, 29, 10), (10, 29, 28, 11), (11, 28, 27, 12), (12, 27, 26, 13), (13, 26, 25, 14), (14, 25, 24, 15), (6, 7, 32, 31), (31, 32, 33, 30), (30, 33, 34, 29), (29, 34, 35, 28), (28, 35, 36, 27), (27, 36, 37, 26), (26, 37, 38, 25), (25, 38, 39, 24), (0, 1, 16, 15), (15, 16, 17, 14), (14, 17, 18, 13), (13, 18, 19, 12), (12, 19, 20, 11), (11, 20, 21, 10), (10, 21, 22, 9), (9, 22, 23, 8), (42, 41, 40, 43), (17, 16, 40, 41), (39, 38, 42, 43), (38, 17, 41, 42), (46, 45, 44, 47), (33, 22, 45, 46), (22, 21, 44, 45), (21, 34, 47, 44)])
_uv = me_cube_032.uv_layers.new(name='UVMap')
_uv.uv.foreach_set('vector', [0.375, 0.2222, 0.625, 0.2222, 0.625, 0.25, 0.375, 0.25, 0.375, 0.25, 0.625, 0.25, 0.625, 0.5, 0.375, 0.5, 0.375, 0.7222, 0.625, 0.7222, 0.625, 0.75, 0.375, 0.75, 0.375, 0.75, 0.625, 0.75, 0.625, 1.0, 0.375, 1.0, 0.125, 0.7222, 0.375, 0.7222, 0.375, 0.75, 0.125, 0.75, 0.625, 0.7222, 0.875, 0.7222, 0.875, 0.75, 0.625, 0.75, 0.625, 0.5, 0.875, 0.5, 0.875, 0.5278, 0.625, 0.5278, 0.625, 0.5278, 0.875, 0.5278, 0.875, 0.5556, 0.625, 0.5556, 0.625, 0.5833, 0.625, 0.5556, 0.625, 0.5556, 0.625, 0.5833, 0.625, 0.5833, 0.875, 0.5833, 0.875, 0.6111, 0.625, 0.6111, 0.625, 0.6111, 0.875, 0.6111, 0.875, 0.6389, 0.625, 0.6389, 0.625, 0.6389, 0.875, 0.6389, 0.875, 0.6667, 0.625, 0.6667, 0.625, 0.6667, 0.875, 0.6667, 0.875, 0.6944, 0.625, 0.6944, 0.875, 0.7222, 0.625, 0.7222, 0.625, 0.7222, 0.875, 0.7222, 0.125, 0.5, 0.375, 0.5, 0.375, 0.5278, 0.125, 0.5278, 0.125, 0.5278, 0.375, 0.5278, 0.375, 0.5556, 0.125, 0.5556, 0.125, 0.5556, 0.375, 0.5556, 0.375, 0.5833, 0.125, 0.5833, 0.125, 0.5833, 0.375, 0.5833, 0.375, 0.6111, 0.125, 0.6111, 0.125, 0.6111, 0.375, 0.6111, 0.375, 0.6389, 0.125, 0.6389, 0.125, 0.6389, 0.375, 0.6389, 0.375, 0.6667, 0.125, 0.6667, 0.125, 0.6667, 0.375, 0.6667, 0.375, 0.6944, 0.125, 0.6944, 0.125, 0.6944, 0.375, 0.6944, 0.375, 0.7222, 0.125, 0.7222, 0.375, 0.5, 0.625, 0.5, 0.625, 0.5278, 0.375, 0.5278, 0.375, 0.5278, 0.625, 0.5278, 0.625, 0.5556, 0.375, 0.5556, 0.375, 0.5556, 0.625, 0.5556, 0.625, 0.5833, 0.375, 0.5833, 0.375, 0.5833, 0.625, 0.5833, 0.625, 0.6111, 0.375, 0.6111, 0.375, 0.6111, 0.625, 0.6111, 0.625, 0.6389, 0.375, 0.6389, 0.375, 0.6389, 0.625, 0.6389, 0.625, 0.6667, 0.375, 0.6667, 0.375, 0.6667, 0.625, 0.6667, 0.625, 0.6944, 0.375, 0.6944, 0.375, 0.6944, 0.625, 0.6944, 0.625, 0.7222, 0.375, 0.7222, 0.375, 0.0, 0.625, 0.0, 0.625, 0.02778, 0.375, 0.02778, 0.375, 0.02778, 0.625, 0.02778, 0.625, 0.05556, 0.375, 0.05556, 0.375, 0.05556, 0.625, 0.05556, 0.625, 0.08333, 0.375, 0.08333, 0.375, 0.08333, 0.625, 0.08333, 0.625, 0.1111, 0.375, 0.1111, 0.375, 0.1111, 0.625, 0.1111, 0.625, 0.1389, 0.375, 0.1389, 0.375, 0.1389, 0.625, 0.1389, 0.625, 0.1667, 0.375, 0.1667, 0.375, 0.1667, 0.625, 0.1667, 0.625, 0.1944, 0.375, 0.1944, 0.375, 0.1944, 0.625, 0.1944, 0.625, 0.2222, 0.375, 0.2222, 0.625, 0.6944, 0.875, 0.6944, 0.875, 0.7222, 0.625, 0.7222, 0.625, 0.05556, 0.625, 0.02778, 0.625, 0.02778, 0.625, 0.05556, 0.625, 0.7222, 0.625, 0.6944, 0.625, 0.6944, 0.625, 0.7222, 0.625, 0.6944, 0.875, 0.6944, 0.875, 0.6944, 0.625, 0.6944, 0.625, 0.5556, 0.875, 0.5556, 0.875, 0.5833, 0.625, 0.5833, 0.625, 0.5556, 0.875, 0.5556, 0.875, 0.5556, 0.625, 0.5556, 0.625, 0.1944, 0.625, 0.1667, 0.625, 0.1667, 0.625, 0.1944, 0.875, 0.5833, 0.625, 0.5833, 0.625, 0.5833, 0.875, 0.5833])
me_cube_032.update()
me_cube_045 = bpy.data.meshes.new('Cube.045')
me_cube_045.from_pydata([(-2.0, -1.0, -1.0), (-2.0, -1.0, 1.0), (-2.0, 1.0, -1.0), (-2.0, 1.0, 1.0), (35.0, -1.0, -1.0), (35.0, -1.0, 1.0), (35.0, 1.0, -1.0), (35.0, 1.0, 1.0)], [], [(0, 1, 3, 2), (2, 3, 7, 6), (6, 7, 5, 4), (4, 5, 1, 0), (2, 6, 4, 0), (7, 3, 1, 5)])
_uv = me_cube_045.uv_layers.new(name='UVMap')
_uv.uv.foreach_set('vector', [0.375, 0.0, 0.625, 0.0, 0.625, 0.25, 0.375, 0.25, 0.375, 0.25, 0.625, 0.25, 0.625, 0.5, 0.375, 0.5, 0.375, 0.5, 0.625, 0.5, 0.625, 0.75, 0.375, 0.75, 0.375, 0.75, 0.625, 0.75, 0.625, 1.0, 0.375, 1.0, 0.125, 0.5, 0.375, 0.5, 0.375, 0.75, 0.125, 0.75, 0.625, 0.5, 0.875, 0.5, 0.875, 0.75, 0.625, 0.75])
me_cube_045.materials.append(mat_material)
me_cube_045.update()
me_cube_046 = bpy.data.meshes.new('Cube.046')
me_cube_046.from_pydata([(-1.68, 0.76, -1.0), (-1.68, 0.76, 1.0), (-1.281, 1.003, -1.0), (-1.281, 1.003, 1.0), (35.39, -1.213, -1.0), (35.39, -1.213, 1.0), (35.0, 1.0, -1.0), (35.0, 1.0, 1.0), (-2.349, 0.5794, -1.0), (-2.349, 0.5794, 1.0), (23.76, -2.896, -1.0), (23.76, -2.896, 1.0)], [], [(2, 3, 7, 6), (6, 7, 5, 4), (3, 2, 0, 1), (4, 5, 11, 10), (10, 11, 9, 8), (1, 0, 8, 9), (6, 4, 0, 2), (1, 5, 7, 3), (10, 8, 0, 4), (9, 11, 5, 1)])
_uv = me_cube_046.uv_layers.new(name='UVMap')
_uv.uv.foreach_set('vector', [0.375, 0.25, 0.625, 0.25, 0.625, 0.5, 0.375, 0.5, 0.375, 0.5, 0.625, 0.5, 0.625, 0.75, 0.375, 0.75, 0.625, 0.25, 0.375, 0.25, 0.375, 0.625, 0.625, 0.625, 0.375, 0.5, 0.625, 0.5, 0.625, 0.75, 0.375, 0.75, 0.375, 0.75, 0.625, 0.75, 0.625, 1.0, 0.375, 1.0, 0.625, 0.625, 0.375, 0.625, 0.375, 1.0, 0.625, 1.0, 0.375, 0.5, 0.375, 0.75, 0.375, 0.625, 0.375, 0.25, 0.625, 0.625, 0.625, 0.75, 0.625, 0.5, 0.625, 0.25, 0.375, 0.75, 0.375, 1.0, 0.375, 0.625, 0.375, 0.75, 0.625, 1.0, 0.625, 0.75, 0.625, 0.5, 0.625, 0.625])
me_cube_046.materials.append(mat_material)
me_cube_046.update()
me_cube_048 = bpy.data.meshes.new('Cube.048')
me_cube_048.from_pydata([(-2.0, -1.0, -1.0), (-2.0, -1.0, 1.0), (-2.0, 1.0, -1.0), (-2.0, 1.0, 1.0), (35.0, -1.0, -1.0), (35.0, -1.0, 1.0), (35.0, 1.0, -1.0), (35.0, 1.0, 1.0)], [], [(0, 1, 3, 2), (2, 3, 7, 6), (6, 7, 5, 4), (4, 5, 1, 0), (2, 6, 4, 0), (7, 3, 1, 5)])
_uv = me_cube_048.uv_layers.new(name='UVMap')
_uv.uv.foreach_set('vector', [0.375, 0.0, 0.625, 0.0, 0.625, 0.25, 0.375, 0.25, 0.375, 0.25, 0.625, 0.25, 0.625, 0.5, 0.375, 0.5, 0.375, 0.5, 0.625, 0.5, 0.625, 0.75, 0.375, 0.75, 0.375, 0.75, 0.625, 0.75, 0.625, 1.0, 0.375, 1.0, 0.125, 0.5, 0.375, 0.5, 0.375, 0.75, 0.125, 0.75, 0.625, 0.5, 0.875, 0.5, 0.875, 0.75, 0.625, 0.75])
me_cube_048.materials.append(mat_material)
me_cube_048.update()
me_cube_049 = bpy.data.meshes.new('Cube.049')
me_cube_049.from_pydata([(-2.043, 0.627, -1.0), (-2.043, 0.627, 1.0), (-0.9562, 1.0, -1.0), (-0.9562, 1.0, 1.0), (34.92, -1.154, -1.0), (34.92, -1.154, 1.0), (35.0, 1.0, -1.0), (35.0, 1.0, 1.0), (-2.955, 0.3836, -1.0), (-2.955, 0.3836, 1.0), (23.21, -3.099, -1.0), (23.21, -3.099, 1.0)], [], [(0, 1, 3, 2), (2, 3, 7, 6), (6, 7, 5, 4), (4, 5, 1, 0), (2, 6, 4, 0), (7, 3, 1, 5), (8, 9, 1, 0), (4, 5, 11, 10), (10, 11, 9, 8), (0, 4, 10, 8), (5, 1, 9, 11)])
_uv = me_cube_049.uv_layers.new(name='UVMap')
_uv.uv.foreach_set('vector', [0.375, 0.0, 0.625, 0.0, 0.625, 0.25, 0.375, 0.25, 0.375, 0.25, 0.625, 0.25, 0.625, 0.5, 0.375, 0.5, 0.375, 0.5, 0.625, 0.5, 0.625, 0.75, 0.375, 0.75, 0.375, 0.75, 0.625, 0.75, 0.625, 1.0, 0.375, 1.0, 0.125, 0.5, 0.375, 0.5, 0.375, 0.75, 0.125, 0.75, 0.625, 0.5, 0.875, 0.5, 0.875, 0.75, 0.625, 0.75, 0.375, 0.0, 0.625, 0.0, 0.625, 0.25, 0.375, 0.25, 0.375, 0.5, 0.625, 0.5, 0.625, 0.75, 0.375, 0.75, 0.375, 0.75, 0.625, 0.75, 0.625, 1.0, 0.375, 1.0, 0.125, 0.5, 0.375, 0.5, 0.375, 0.75, 0.125, 0.75, 0.625, 0.5, 0.875, 0.5, 0.875, 0.75, 0.625, 0.75])
me_cube_049.materials.append(mat_material)
me_cube_049.update()
me_cube_051 = bpy.data.meshes.new('Cube.051')
me_cube_051.from_pydata([(-2.0, -1.0, -1.0), (-2.0, -1.0, 1.0), (-2.0, 1.0, -1.0), (-2.0, 1.0, 1.0), (35.0, -1.0, -1.0), (35.0, -1.0, 1.0), (35.0, 1.0, -1.0), (35.0, 1.0, 1.0)], [], [(0, 1, 3, 2), (2, 3, 7, 6), (6, 7, 5, 4), (4, 5, 1, 0), (2, 6, 4, 0), (7, 3, 1, 5)])
_uv = me_cube_051.uv_layers.new(name='UVMap')
_uv.uv.foreach_set('vector', [0.375, 0.0, 0.625, 0.0, 0.625, 0.25, 0.375, 0.25, 0.375, 0.25, 0.625, 0.25, 0.625, 0.5, 0.375, 0.5, 0.375, 0.5, 0.625, 0.5, 0.625, 0.75, 0.375, 0.75, 0.375, 0.75, 0.625, 0.75, 0.625, 1.0, 0.375, 1.0, 0.125, 0.5, 0.375, 0.5, 0.375, 0.75, 0.125, 0.75, 0.625, 0.5, 0.875, 0.5, 0.875, 0.75, 0.625, 0.75])
me_cube_051.materials.append(mat_material)
me_cube_051.update()
me_cube_054 = bpy.data.meshes.new('Cube.054')
me_cube_054.from_pydata([(-2.0, -1.0, -1.0), (-2.0, -1.0, 1.0), (-2.0, 1.0, -1.0), (-2.0, 1.0, 1.0), (35.0, -1.0, -1.0), (35.0, -1.0, 1.0), (35.0, 1.0, -1.0), (35.0, 1.0, 1.0)], [], [(0, 1, 3, 2), (2, 3, 7, 6), (6, 7, 5, 4), (4, 5, 1, 0), (2, 6, 4, 0), (7, 3, 1, 5)])
_uv = me_cube_054.uv_layers.new(name='UVMap')
_uv.uv.foreach_set('vector', [0.375, 0.0, 0.625, 0.0, 0.625, 0.25, 0.375, 0.25, 0.375, 0.25, 0.625, 0.25, 0.625, 0.5, 0.375, 0.5, 0.375, 0.5, 0.625, 0.5, 0.625, 0.75, 0.375, 0.75, 0.375, 0.75, 0.625, 0.75, 0.625, 1.0, 0.375, 1.0, 0.125, 0.5, 0.375, 0.5, 0.375, 0.75, 0.125, 0.75, 0.625, 0.5, 0.875, 0.5, 0.875, 0.75, 0.625, 0.75])
me_cube_054.materials.append(mat_material)
me_cube_054.update()
me_cube_055 = bpy.data.meshes.new('Cube.055')
me_cube_055.from_pydata([(-2.456, 0.5063, -1.0), (-2.456, 0.5063, 1.0), (-1.518, 0.8226, -1.0), (-1.518, 0.8226, 1.0), (32.34, -1.657, -1.0), (32.34, -1.657, 1.0), (35.0, 0.8267, -1.0), (35.0, 0.8267, 1.0), (-28.91, -1.38, -1.0), (-28.91, -1.38, 1.0), (22.19, -4.557, 1.0), (22.19, -4.557, -1.0), (-5.391, -0.01741, -1.0), (-8.325, -0.5411, -1.0), (-13.07, -0.9521, -1.0), (-19.63, -1.25, -1.0), (-19.63, -1.25, 1.0), (-13.07, -0.9521, 1.0), (-8.325, -0.5411, 1.0), (-5.391, -0.01741, 1.0), (30.31, -2.237, -1.0), (28.28, -2.817, -1.0), (26.25, -3.397, -1.0), (24.22, -3.977, -1.0), (24.22, -3.977, 1.0), (26.25, -3.397, 1.0), (28.28, -2.817, 1.0), (30.31, -2.237, 1.0)], [], [(0, 1, 3, 2), (2, 3, 7, 6), (6, 7, 5, 4), (16, 15, 8, 9), (2, 6, 4, 0), (7, 3, 1, 5), (11, 10, 9, 8), (15, 23, 11, 8), (24, 16, 9, 10), (23, 24, 10, 11), (4, 5, 27, 20), (20, 27, 26, 21), (21, 26, 25, 22), (22, 25, 24, 23), (5, 1, 19, 27), (27, 19, 18, 26), (26, 18, 17, 25), (25, 17, 16, 24), (0, 4, 20, 12), (12, 20, 21, 13), (13, 21, 22, 14), (14, 22, 23, 15), (1, 0, 12, 19), (19, 12, 13, 18), (18, 13, 14, 17), (17, 14, 15, 16)])
_uv = me_cube_055.uv_layers.new(name='UVMap')
_uv.uv.foreach_set('vector', [0.375, 0.0, 0.625, 0.0, 0.625, 0.25, 0.375, 0.25, 0.375, 0.25, 0.625, 0.25, 0.625, 0.5, 0.375, 0.5, 0.375, 0.5, 0.625, 0.5, 0.625, 0.75, 0.375, 0.75, 0.625, 0.0, 0.375, 0.0, 0.375, 0.0, 0.625, 0.0, 0.125, 0.5, 0.375, 0.5, 0.375, 0.75, 0.125, 0.75, 0.625, 0.5, 0.875, 0.5, 0.875, 0.75, 0.625, 0.75, 0.375, 0.75, 0.625, 0.75, 0.625, 1.0, 0.375, 1.0, 0.125, 0.75, 0.375, 0.75, 0.375, 0.75, 0.125, 0.75, 0.625, 0.75, 0.875, 0.75, 0.875, 0.75, 0.625, 0.75, 0.375, 0.75, 0.625, 0.75, 0.625, 0.75, 0.375, 0.75, 0.375, 0.75, 0.625, 0.75, 0.625, 0.75, 0.375, 0.75, 0.375, 0.75, 0.625, 0.75, 0.625, 0.75, 0.375, 0.75, 0.375, 0.75, 0.625, 0.75, 0.625, 0.75, 0.375, 0.75, 0.375, 0.75, 0.625, 0.75, 0.625, 0.75, 0.375, 0.75, 0.625, 0.75, 0.875, 0.75, 0.875, 0.75, 0.625, 0.75, 0.625, 0.75, 0.875, 0.75, 0.875, 0.75, 0.625, 0.75, 0.625, 0.75, 0.875, 0.75, 0.875, 0.75, 0.625, 0.75, 0.625, 0.75, 0.875, 0.75, 0.875, 0.75, 0.625, 0.75, 0.125, 0.75, 0.375, 0.75, 0.375, 0.75, 0.125, 0.75, 0.125, 0.75, 0.375, 0.75, 0.375, 0.75, 0.125, 0.75, 0.125, 0.75, 0.375, 0.75, 0.375, 0.75, 0.125, 0.75, 0.125, 0.75, 0.375, 0.75, 0.375, 0.75, 0.125, 0.75, 0.625, 0.0, 0.375, 0.0, 0.375, 0.0, 0.625, 0.0, 0.625, 0.0, 0.375, 0.0, 0.375, 0.0, 0.625, 0.0, 0.625, 0.0, 0.375, 0.0, 0.375, 0.0, 0.625, 0.0, 0.625, 0.0, 0.375, 0.0, 0.375, 0.0, 0.625, 0.0])
me_cube_055.materials.append(mat_material)
me_cube_055.update()
me_cube_056 = bpy.data.meshes.new('Cube.056')
me_cube_056.from_pydata([(-1.502, -1.016, -1.0), (-1.502, -1.016, 1.0), (-1.845, -0.8743, -1.0), (-1.845, -0.8743, 1.0), (35.0, -1.0, -1.0), (35.0, -1.0, 1.0), (34.99, 0.7816, -1.0), (34.99, 0.7816, 1.0), (-2.387, -0.7365, -1.0), (-2.387, -0.7365, 1.0), (25.34, 2.362, -1.0), (25.34, 2.362, 1.0)], [], [(0, 1, 3, 2), (2, 3, 7, 6), (6, 7, 5, 4), (4, 5, 1, 0), (2, 6, 4, 0), (7, 3, 1, 5), (2, 3, 9, 8), (8, 9, 11, 10), (10, 11, 7, 6), (8, 10, 6, 2), (11, 9, 3, 7)])
_uv = me_cube_056.uv_layers.new(name='UVMap')
_uv.uv.foreach_set('vector', [0.375, 0.0, 0.625, 0.0, 0.625, 0.25, 0.375, 0.25, 0.375, 0.25, 0.625, 0.25, 0.625, 0.5, 0.375, 0.5, 0.375, 0.5, 0.625, 0.5, 0.625, 0.75, 0.375, 0.75, 0.375, 0.75, 0.625, 0.75, 0.625, 1.0, 0.375, 1.0, 0.125, 0.5, 0.375, 0.5, 0.375, 0.75, 0.125, 0.75, 0.625, 0.5, 0.875, 0.5, 0.875, 0.75, 0.625, 0.75, 0.375, 0.0, 0.625, 0.0, 0.625, 0.25, 0.375, 0.25, 0.375, 0.25, 0.625, 0.25, 0.625, 0.5, 0.375, 0.5, 0.375, 0.5, 0.625, 0.5, 0.625, 0.75, 0.375, 0.75, 0.125, 0.5, 0.375, 0.5, 0.375, 0.75, 0.125, 0.75, 0.625, 0.5, 0.875, 0.5, 0.875, 0.75, 0.625, 0.75])
me_cube_056.materials.append(mat_material)
me_cube_056.update()
me_cube_057 = bpy.data.meshes.new('Cube.057')
me_cube_057.from_pydata([(-2.0, -1.0, -1.0), (-2.0, -1.0, 1.0), (-2.0, 1.0, -1.0), (-2.0, 1.0, 1.0), (56.0, -1.0, -1.0), (56.0, -1.0, 1.0), (56.0, 1.0, -1.0), (56.0, 1.0, 1.0)], [], [(0, 1, 3, 2), (2, 3, 7, 6), (6, 7, 5, 4), (4, 5, 1, 0), (2, 6, 4, 0), (7, 3, 1, 5)])
_uv = me_cube_057.uv_layers.new(name='UVMap')
_uv.uv.foreach_set('vector', [0.375, 0.0, 0.625, 0.0, 0.625, 0.25, 0.375, 0.25, 0.375, 0.25, 0.625, 0.25, 0.625, 0.5, 0.375, 0.5, 0.375, 0.5, 0.625, 0.5, 0.625, 0.75, 0.375, 0.75, 0.375, 0.75, 0.625, 0.75, 0.625, 1.0, 0.375, 1.0, 0.125, 0.5, 0.375, 0.5, 0.375, 0.75, 0.125, 0.75, 0.625, 0.5, 0.875, 0.5, 0.875, 0.75, 0.625, 0.75])
me_cube_057.materials.append(mat_material)
me_cube_057.update()
me_cube_058 = bpy.data.meshes.new('Cube.058')
me_cube_058.from_pydata([(-2.456, 0.5063, -1.0), (-2.456, 0.5063, 1.0), (-1.118, 0.9959, -1.0), (-1.118, 0.9959, 1.0), (32.34, -1.657, -1.0), (32.34, -1.657, 1.0), (35.0, 1.0, -1.0), (35.0, 1.0, 1.0), (-28.91, -1.38, -1.0), (-28.91, -1.38, 1.0), (22.19, -4.557, 1.0), (22.19, -4.557, -1.0), (-5.391, -0.01741, -1.0), (-8.325, -0.5411, -1.0), (-13.07, -0.9521, -1.0), (-19.63, -1.25, -1.0), (-19.63, -1.25, 1.0), (-13.07, -0.9521, 1.0), (-8.325, -0.5411, 1.0), (-5.391, -0.01741, 1.0), (30.31, -2.237, -1.0), (28.28, -2.817, -1.0), (26.25, -3.397, -1.0), (24.22, -3.977, -1.0), (24.22, -3.977, 1.0), (26.25, -3.397, 1.0), (28.28, -2.817, 1.0), (30.31, -2.237, 1.0)], [], [(0, 1, 3, 2), (2, 3, 7, 6), (6, 7, 5, 4), (16, 15, 8, 9), (2, 6, 4, 0), (7, 3, 1, 5), (11, 10, 9, 8), (15, 23, 11, 8), (24, 16, 9, 10), (23, 24, 10, 11), (4, 5, 27, 20), (20, 27, 26, 21), (21, 26, 25, 22), (22, 25, 24, 23), (5, 1, 19, 27), (27, 19, 18, 26), (26, 18, 17, 25), (25, 17, 16, 24), (0, 4, 20, 12), (12, 20, 21, 13), (13, 21, 22, 14), (14, 22, 23, 15), (1, 0, 12, 19), (19, 12, 13, 18), (18, 13, 14, 17), (17, 14, 15, 16)])
_uv = me_cube_058.uv_layers.new(name='UVMap')
_uv.uv.foreach_set('vector', [0.375, 0.0, 0.625, 0.0, 0.625, 0.25, 0.375, 0.25, 0.375, 0.25, 0.625, 0.25, 0.625, 0.5, 0.375, 0.5, 0.375, 0.5, 0.625, 0.5, 0.625, 0.75, 0.375, 0.75, 0.625, 0.0, 0.375, 0.0, 0.375, 0.0, 0.625, 0.0, 0.125, 0.5, 0.375, 0.5, 0.375, 0.75, 0.125, 0.75, 0.625, 0.5, 0.875, 0.5, 0.875, 0.75, 0.625, 0.75, 0.375, 0.75, 0.625, 0.75, 0.625, 1.0, 0.375, 1.0, 0.125, 0.75, 0.375, 0.75, 0.375, 0.75, 0.125, 0.75, 0.625, 0.75, 0.875, 0.75, 0.875, 0.75, 0.625, 0.75, 0.375, 0.75, 0.625, 0.75, 0.625, 0.75, 0.375, 0.75, 0.375, 0.75, 0.625, 0.75, 0.625, 0.75, 0.375, 0.75, 0.375, 0.75, 0.625, 0.75, 0.625, 0.75, 0.375, 0.75, 0.375, 0.75, 0.625, 0.75, 0.625, 0.75, 0.375, 0.75, 0.375, 0.75, 0.625, 0.75, 0.625, 0.75, 0.375, 0.75, 0.625, 0.75, 0.875, 0.75, 0.875, 0.75, 0.625, 0.75, 0.625, 0.75, 0.875, 0.75, 0.875, 0.75, 0.625, 0.75, 0.625, 0.75, 0.875, 0.75, 0.875, 0.75, 0.625, 0.75, 0.625, 0.75, 0.875, 0.75, 0.875, 0.75, 0.625, 0.75, 0.125, 0.75, 0.375, 0.75, 0.375, 0.75, 0.125, 0.75, 0.125, 0.75, 0.375, 0.75, 0.375, 0.75, 0.125, 0.75, 0.125, 0.75, 0.375, 0.75, 0.375, 0.75, 0.125, 0.75, 0.125, 0.75, 0.375, 0.75, 0.375, 0.75, 0.125, 0.75, 0.625, 0.0, 0.375, 0.0, 0.375, 0.0, 0.625, 0.0, 0.625, 0.0, 0.375, 0.0, 0.375, 0.0, 0.625, 0.0, 0.625, 0.0, 0.375, 0.0, 0.375, 0.0, 0.625, 0.0, 0.625, 0.0, 0.375, 0.0, 0.375, 0.0, 0.625, 0.0])
me_cube_058.materials.append(mat_material)
me_cube_058.update()
me_cube_003 = bpy.data.meshes.new('Cube.003')
me_cube_003.from_pydata([(-0.5, -0.5, -0.5), (-0.5, -0.5, 30.0), (-0.5, 0.5, -0.5), (-0.5, 0.5, 30.0), (0.5, -0.5, -0.5), (0.5, -0.5, 30.0), (0.5, 0.5, -0.5), (0.5, 0.5, 30.0)], [], [(0, 1, 3, 2), (2, 3, 7, 6), (6, 7, 5, 4), (4, 5, 1, 0), (2, 6, 4, 0), (7, 3, 1, 5)])
_uv = me_cube_003.uv_layers.new(name='UVMap')
_uv.uv.foreach_set('vector', [0.375, 0.0, 0.625, 0.0, 0.625, 0.25, 0.375, 0.25, 0.375, 0.25, 0.625, 0.25, 0.625, 0.5, 0.375, 0.5, 0.375, 0.5, 0.625, 0.5, 0.625, 0.75, 0.375, 0.75, 0.375, 0.75, 0.625, 0.75, 0.625, 1.0, 0.375, 1.0, 0.125, 0.5, 0.375, 0.5, 0.375, 0.75, 0.125, 0.75, 0.625, 0.5, 0.875, 0.5, 0.875, 0.75, 0.625, 0.75])
me_cube_003.materials.append(mat_material)
me_cube_003.update()
me_cube_004 = bpy.data.meshes.new('Cube.004')
me_cube_004.from_pydata([(-5.0, -5.0, -0.5), (-5.0, -5.0, 0.0), (-5.0, 5.0, -0.5), (-5.0, 5.0, 0.0), (5.0, -5.0, -0.5), (5.0, -5.0, 0.0), (5.0, 5.0, -0.5), (5.0, 5.0, 0.0)], [], [(0, 1, 3, 2), (2, 3, 7, 6), (6, 7, 5, 4), (4, 5, 1, 0), (2, 6, 4, 0), (7, 3, 1, 5)])
_uv = me_cube_004.uv_layers.new(name='UVMap')
_uv.uv.foreach_set('vector', [0.375, 0.0, 0.625, 0.0, 0.625, 0.25, 0.375, 0.25, 0.375, 0.25, 0.625, 0.25, 0.625, 0.5, 0.375, 0.5, 0.375, 0.5, 0.625, 0.5, 0.625, 0.75, 0.375, 0.75, 0.375, 0.75, 0.625, 0.75, 0.625, 1.0, 0.375, 1.0, 0.125, 0.5, 0.375, 0.5, 0.375, 0.75, 0.125, 0.75, 0.625, 0.5, 0.875, 0.5, 0.875, 0.75, 0.625, 0.75])
me_cube_004.materials.append(mat_material)
me_cube_004.update()
me_cube_010 = bpy.data.meshes.new('Cube.010')
me_cube_010.from_pydata([(-3.329, -3.453, -0.75), (-3.329, -3.453, 0.25), (-3.329, 3.453, -0.75), (-3.329, 3.202, 0.25), (3.329, -3.453, -0.75), (3.329, -3.453, 0.25), (3.329, 3.453, -0.75), (3.329, 3.202, 0.25)], [], [(0, 1, 3, 2), (2, 3, 7, 6), (6, 7, 5, 4), (4, 5, 1, 0), (2, 6, 4, 0), (7, 3, 1, 5)])
_uv = me_cube_010.uv_layers.new(name='UVMap')
_uv.uv.foreach_set('vector', [0.375, 0.0, 0.625, 0.0, 0.625, 0.25, 0.375, 0.25, 0.375, 0.25, 0.625, 0.25, 0.625, 0.5, 0.375, 0.5, 0.375, 0.5, 0.625, 0.5, 0.625, 0.75, 0.375, 0.75, 0.375, 0.75, 0.625, 0.75, 0.625, 1.0, 0.375, 1.0, 0.125, 0.5, 0.375, 0.5, 0.375, 0.75, 0.125, 0.75, 0.625, 0.5, 0.875, 0.5, 0.875, 0.75, 0.625, 0.75])
me_cube_010.materials.append(mat_material)
me_cube_010.update()
me_cube_011 = bpy.data.meshes.new('Cube.011')
me_cube_011.from_pydata([(-3.329, -3.453, -0.75), (-3.329, -3.453, 0.25), (-3.329, 3.453, -0.75), (-3.329, 3.202, 0.25), (3.329, -3.453, -0.75), (3.329, -3.453, 0.25), (3.329, 3.453, -0.75), (3.329, 3.202, 0.25)], [], [(0, 1, 3, 2), (2, 3, 7, 6), (6, 7, 5, 4), (4, 5, 1, 0), (2, 6, 4, 0), (7, 3, 1, 5)])
_uv = me_cube_011.uv_layers.new(name='UVMap')
_uv.uv.foreach_set('vector', [0.375, 0.0, 0.625, 0.0, 0.625, 0.25, 0.375, 0.25, 0.375, 0.25, 0.625, 0.25, 0.625, 0.5, 0.375, 0.5, 0.375, 0.5, 0.625, 0.5, 0.625, 0.75, 0.375, 0.75, 0.375, 0.75, 0.625, 0.75, 0.625, 1.0, 0.375, 1.0, 0.125, 0.5, 0.375, 0.5, 0.375, 0.75, 0.125, 0.75, 0.625, 0.5, 0.875, 0.5, 0.875, 0.75, 0.625, 0.75])
me_cube_011.materials.append(mat_material)
me_cube_011.update()

# ---- objects
ob_cylinder_002_col = bpy.data.objects.new('Cylinder.002-col', me_cylinder_003)
ob_water_path_col = bpy.data.objects.new('water_path-col', me_cylinder_004)
ob_cube_001_col = bpy.data.objects.new('Cube.001-col', me_cube_014)
ob_cube_002_col = bpy.data.objects.new('Cube.002-col', me_cube_015)
ob_cube_003_col = bpy.data.objects.new('Cube.003-col', me_cube_016)
ob_cube_004_col = bpy.data.objects.new('Cube.004-col', me_cube_017)
ob_cube_005_col = bpy.data.objects.new('Cube.005-col', me_cube_018)
ob_cube_006_col = bpy.data.objects.new('Cube.006-col', me_cube_019)
ob_cube_007_col = bpy.data.objects.new('Cube.007-col', me_cube_020)
ob_cube_008_col = bpy.data.objects.new('Cube.008-col', me_cube_021)
ob_cube_009_col = bpy.data.objects.new('Cube.009-col', me_cube_022)
ob_cube_010_col = bpy.data.objects.new('Cube.010-col', me_cube_023)
ob_cube_011_col = bpy.data.objects.new('Cube.011-col', me_cube_024)
ob_cube_012_col = bpy.data.objects.new('Cube.012-col', me_cube_025)
ob_cube_015_col = bpy.data.objects.new('Cube.015-col', me_cube_028)
ob_cube_017_col = bpy.data.objects.new('Cube.017-col', me_cube_030)
ob_cube_018_col = bpy.data.objects.new('Cube.018-col', me_cube_031)
ob_cube_019_col = bpy.data.objects.new('Cube.019-col', me_cube_032)
ob_cube_003_001_col = bpy.data.objects.new('Cube.003.001-col', me_cube_045)
ob_cube_004_001_col = bpy.data.objects.new('Cube.004.001-col', me_cube_046)
ob_cube_006_001_col = bpy.data.objects.new('Cube.006.001-col', me_cube_048)
ob_cube_007_001_col = bpy.data.objects.new('Cube.007.001-col', me_cube_049)
ob_cube_009_001_col = bpy.data.objects.new('Cube.009.001-col', me_cube_051)
ob_cube_012_001_col = bpy.data.objects.new('Cube.012.001-col', me_cube_054)
ob_cube_013_col = bpy.data.objects.new('Cube.013-col', me_cube_055)
ob_cube_014_col = bpy.data.objects.new('Cube.014-col', me_cube_056)
ob_cube_001_001_col = bpy.data.objects.new('Cube.001.001-col', me_cube_057)
ob_cube_013_001_col = bpy.data.objects.new('Cube.013.001-col', me_cube_058)
ob_cube_001_col_1 = bpy.data.objects.new('cube.001-col', me_cube_003)
ob_cube_002_col_1 = bpy.data.objects.new('cube.002-col', me_cube_004)
ob_cube_005_col_1 = bpy.data.objects.new('cube.005-col', me_cube_010)
ob_cube_006_col_1 = bpy.data.objects.new('cube.006-col', me_cube_011)

# ---- transforms, parenting, visibility, modifiers, constraints
ob_cylinder_002_col.location = (4.0, 74.0, -0.5)
ob_cylinder_002_col.scale = (15.0, 15.0, 0.25)
ob_water_path_col.location = (4.0, 74.0, -1.0)
ob_water_path_col.scale = (25.0, 25.0, 0.08333)
ob_cube_001_col.location = (8.0, 5.0, 2.0)
ob_cube_001_col.scale = (3.066, 5.0, 2.5)
ob_cube_002_col.location = (7.0, -2.0, 2.0)
ob_cube_002_col.scale = (2.044, 5.0, 2.5)
ob_cube_003_col.location = (-7.0, -2.0, 2.0)
ob_cube_003_col.scale = (2.044, 5.0, 2.5)
ob_cube_004_col.location = (7.0, -10.0, 32.0)
ob_cube_004_col.scale = (2.044, 5.0, 2.5)
ob_cube_005_col.location = (-7.0, -10.0, 32.0)
ob_cube_005_col.scale = (2.044, 5.0, 2.5)
ob_cube_006_col.location = (-8.0, 5.0, 2.0)
ob_cube_006_col.scale = (3.066, 5.0, 2.5)
ob_cube_007_col.location = (7.0, 13.0, 0.0)
ob_cube_007_col.rotation_euler = (-0.08607, 0.308, -0.2773)
ob_cube_007_col.scale = (3.066, 3.0, 2.5)
ob_cube_008_col.location = (7.0, 29.0, 0.0)
ob_cube_008_col.rotation_euler = (-0.04897, 0.1792, -0.2684)
ob_cube_008_col.scale = (3.066, 3.0, 1.944)
ob_cube_009_col.location = (8.0, 21.0, 1.0)
ob_cube_009_col.scale = (3.066, 5.0, 2.5)
ob_cube_010_col.location = (5.051, 21.8, -0.2582)
ob_cube_010_col.rotation_euler = (-0.05091, -0.3285, -0.2432)
ob_cube_010_col.scale = (2.732, 5.236, 1.944)
ob_cube_011_col.location = (8.0, 36.0, -1.0)
ob_cube_011_col.scale = (3.066, 5.0, 2.5)
ob_cube_012_col.location = (10.0, 46.0, 1.0)
ob_cube_012_col.scale = (1.459, 5.0, 1.304)
ob_cube_015_col.location = (-4.65, 45.93, 0.0)
ob_cube_015_col.rotation_euler = (-0.04897, 0.1792, 2.873)
ob_cube_015_col.scale = (3.696, 3.616, 1.944)
ob_cube_017_col.location = (-3.302, 53.39, -2.149)
ob_cube_017_col.rotation_euler = (-0.05091, -0.3285, 2.898)
ob_cube_017_col.scale = (2.732, 5.236, 1.944)
ob_cube_018_col.location = (-5.65, 38.93, -1.0)
ob_cube_018_col.rotation_euler = (0.0, -0.0, 3.142)
ob_cube_018_col.scale = (3.066, 5.0, 2.5)
ob_cube_019_col.location = (-8.0, 30.0, 1.0)
ob_cube_019_col.rotation_euler = (0.0, -0.0, 3.142)
ob_cube_019_col.scale = (1.459, 4.049, 1.304)
ob_cube_003_001_col.location = (-19.0, 84.0, -1.0)
ob_cube_003_001_col.rotation_euler = (0.0, -0.0, 2.705)
ob_cube_003_001_col.scale = (1.0, 7.5, 0.25)
ob_cube_004_001_col.location = (-12.66, 97.59, -0.5)
ob_cube_004_001_col.rotation_euler = (0.0, -0.0, 2.705)
ob_cube_004_001_col.scale = (1.0, 7.5, 0.25)
ob_cube_006_001_col.location = (-6.0, 97.0, -1.0)
ob_cube_006_001_col.rotation_euler = (0.0, -0.0, 1.92)
ob_cube_006_001_col.scale = (1.0, 7.5, 0.25)
ob_cube_007_001_col.location = (8.095, 102.1, -0.5)
ob_cube_007_001_col.rotation_euler = (0.0, -0.0, 1.92)
ob_cube_007_001_col.scale = (1.0, 7.5, 0.25)
ob_cube_009_001_col.location = (14.0, 97.0, -1.0)
ob_cube_009_001_col.rotation_euler = (0.0, -0.0, 1.134)
ob_cube_009_001_col.scale = (1.0, 7.5, 0.25)
ob_cube_012_001_col.location = (26.44, 85.19, -1.0)
ob_cube_012_001_col.rotation_euler = (0.0, -0.0, 0.4363)
ob_cube_012_001_col.scale = (1.0, 7.5, 0.25)
ob_cube_013_col.location = (-24.78, 71.6, -0.5)
ob_cube_013_col.rotation_euler = (3.142, 3.695e-08, 2.705)
ob_cube_013_col.scale = (1.0, 7.5, 0.25)
ob_cube_014_col.location = (20.11, 98.79, -0.5)
ob_cube_014_col.rotation_euler = (0.0, -0.0, 0.4363)
ob_cube_014_col.scale = (1.0, 7.5, 0.25)
ob_cube_001_001_col.location = (0.0, -3.25, -0.25)
ob_cube_001_001_col.rotation_euler = (0.0, -0.0, 1.571)
ob_cube_001_001_col.scale = (0.9483, 10.0, 0.5)
ob_cube_013_001_col.location = (32.78, 71.6, -0.5)
ob_cube_013_001_col.rotation_euler = (0.0, -0.0, 0.4363)
ob_cube_013_001_col.scale = (1.0, 7.5, 0.25)
ob_cube_001_col_1.location = (0.0, -5.0, 0.0)
ob_cube_001_col_1.scale = (130.0, 0.5, 1.0)
ob_cube_002_col_1.location = (0.0, -10.0, 30.0)
ob_cube_002_col_1.scale = (13.0, 1.0, 1.0)
ob_cube_005_col_1.location = (-35.2, 22.68, 0.5)
ob_cube_005_col_1.scale = (8.26, 7.964, 1.0)
ob_cube_006_col_1.location = (36.8, 22.68, 0.5)
ob_cube_006_col_1.scale = (8.26, 7.964, 1.0)

# ---- collection membership
scene.collection.objects.link(ob_cylinder_002_col)
scene.collection.objects.link(ob_water_path_col)
scene.collection.objects.link(ob_cube_001_col)
scene.collection.objects.link(ob_cube_002_col)
scene.collection.objects.link(ob_cube_003_col)
scene.collection.objects.link(ob_cube_004_col)
scene.collection.objects.link(ob_cube_005_col)
scene.collection.objects.link(ob_cube_006_col)
scene.collection.objects.link(ob_cube_007_col)
scene.collection.objects.link(ob_cube_008_col)
scene.collection.objects.link(ob_cube_009_col)
scene.collection.objects.link(ob_cube_010_col)
scene.collection.objects.link(ob_cube_011_col)
scene.collection.objects.link(ob_cube_012_col)
scene.collection.objects.link(ob_cube_015_col)
scene.collection.objects.link(ob_cube_017_col)
scene.collection.objects.link(ob_cube_018_col)
scene.collection.objects.link(ob_cube_019_col)
scene.collection.objects.link(ob_cube_003_001_col)
scene.collection.objects.link(ob_cube_004_001_col)
scene.collection.objects.link(ob_cube_006_001_col)
scene.collection.objects.link(ob_cube_007_001_col)
scene.collection.objects.link(ob_cube_009_001_col)
scene.collection.objects.link(ob_cube_012_001_col)
scene.collection.objects.link(ob_cube_013_col)
scene.collection.objects.link(ob_cube_014_col)
scene.collection.objects.link(ob_cube_001_001_col)
scene.collection.objects.link(ob_cube_013_001_col)
col_collection_2.objects.link(ob_cube_001_col_1)
col_collection_2.objects.link(ob_cube_002_col_1)
col_collection_2.objects.link(ob_cube_005_col_1)
col_collection_2.objects.link(ob_cube_006_col_1)

# ---- scene / render settings (as saved in the file)
scene.frame_start = 1; scene.frame_end = 250; scene.frame_set(1)
scene.render.engine = 'BLENDER_EEVEE_NEXT'
scene.cycles.sampling_pattern = 'TABULATED_SOBOL'
scene.view_settings.view_transform = 'Filmic'
bpy.context.view_layer.update()

# ---- added for rendering (the .blend has no active camera and no usable light): camera, sun
cam_auto = bpy.data.cameras.new('AutoCamera')
cam_auto.lens = 50.0
cam_auto.sensor_width = 36.0
cam_auto.clip_end = 3594.1
ob_auto_camera = bpy.data.objects.new('AutoCamera', cam_auto)
scene.collection.objects.link(ob_auto_camera)
ob_auto_camera.location = (208.793, -181.767, 178.524)
ob_auto_camera.rotation_euler = (1.09748, -7.21219e-08, 0.694738)
scene.camera = ob_auto_camera
light_auto_sun = bpy.data.lights.new('AutoSun', 'SUN')
light_auto_sun.energy = 3.0
light_auto_sun.angle = 0.0523599
ob_auto_sun = bpy.data.objects.new('AutoSun', light_auto_sun)
scene.collection.objects.link(ob_auto_sun)
ob_auto_sun.rotation_euler = (0.872665, 0.174533, 0.523599)
bpy.context.view_layer.update()
